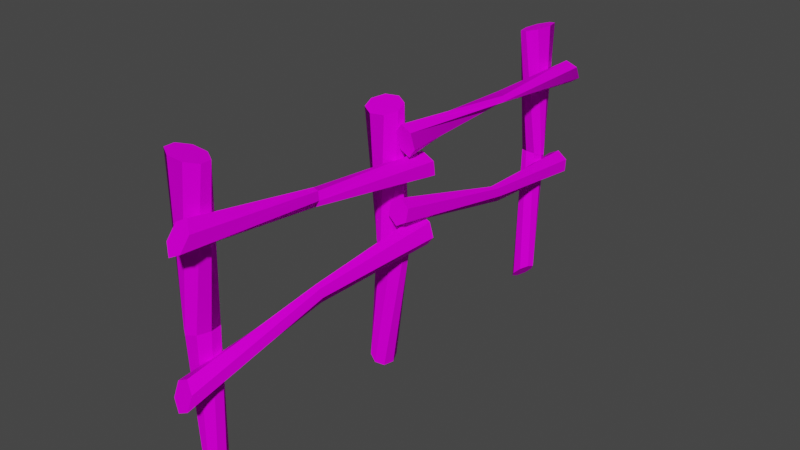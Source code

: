 # Source: Fence1.blend  (saved by Blender 3.3.6; exported with 4.5.12 LTS)
import bpy
from mathutils import Matrix  # noqa: F401  (used for matrix-valued properties, if any)

bpy.ops.wm.read_factory_settings(use_empty=True)
scene = bpy.context.scene
scene.name = 'Scene'

# ---- collections
col_collection = bpy.data.collections.new('Collection'); scene.collection.children.link(col_collection)

# ---- images (referenced by path relative to the original .blend; pixels are not part of the script)
import os
ASSET_DIR = os.environ.get("B2B_ASSET_DIR", "")  # directory of the original .blend (textures are referenced by path, not embedded)
HERE = os.path.dirname(os.path.abspath(__file__))  # packed textures are extracted next to this script under _unpacked/

def load_image(name, relpath, width, height, colorspace="sRGB"):
    """Load a texture the original file referenced (path relative to the .blend, or extracted next to this script)."""
    p = next((c for c in (os.path.join(HERE, relpath), os.path.join(ASSET_DIR, relpath)) if relpath and os.path.exists(c)), "")
    if p:
        img = bpy.data.images.load(p, check_existing=True)
        img.name = name
    else:  # same state as the original file: an image datablock whose file is absent (Cycles renders it pink)
        img = bpy.data.images.new(name, width, height)
        img.source = "FILE"
        img.filepath = "//" + (relpath or name)
    img.colorspace_settings.name = colorspace
    return img
img_fence1tex = load_image('Fence1Tex', 'Fence1Tex.png', 1024, 1024, 'sRGB')

# ---- materials (node trees are filled in below, after node groups)
mat_fence1mat = bpy.data.materials.new('Fence1Mat')
mat_fence1mat.use_transparent_shadow = False

# ---- node groups
ng_auto_smooth = bpy.data.node_groups.new('Auto Smooth', 'GeometryNodeTree')
_s = ng_auto_smooth.interface.new_socket(name='Geometry', in_out='OUTPUT', socket_type='NodeSocketGeometry')
_s = ng_auto_smooth.interface.new_socket(name='Geometry', in_out='INPUT', socket_type='NodeSocketGeometry')
_s = ng_auto_smooth.interface.new_socket(name='Angle', in_out='INPUT', socket_type='NodeSocketFloat')
_s.subtype = 'ANGLE'
_s.min_value = 0.0
_s.max_value = 3.142
ng_auto_smooth.is_modifier = True
_N = ng_auto_smooth.nodes; _L = ng_auto_smooth.links
n0 = _N.new('NodeGroupOutput'); n0.name = 'Group Output'; n0.location = (480, -100)
n1 = _N.new('NodeGroupInput'); n1.name = 'Group Input'; n1.location = (-420, -300)
n2 = _N.new('NodeGroupInput'); n2.name = 'Group Input.001'; n2.location = (-60, -100)
n3 = _N.new('GeometryNodeSetShadeSmooth'); n3.name = 'Set Shade Smooth'; n3.location = (120, -100)
n3.domain = 'EDGE'
n4 = _N.new('GeometryNodeSetShadeSmooth'); n4.name = 'Set Shade Smooth.001'; n4.location = (300, -100)
n5 = _N.new('GeometryNodeInputMeshEdgeAngle'); n5.name = 'Edge Angle'; n5.location = (-420, -220)
n6 = _N.new('GeometryNodeInputEdgeSmooth'); n6.name = 'Is Edge Smooth'; n6.location = (-60, -160)
n7 = _N.new('GeometryNodeInputShadeSmooth'); n7.name = 'Is Face Smooth'; n7.location = (-240, -340)
n8 = _N.new('FunctionNodeBooleanMath'); n8.name = 'Boolean Math'; n8.location = (-60, -220)
n9 = _N.new('FunctionNodeCompare'); n9.name = 'Compare'; n9.location = (-240, -180)
n9.operation = 'LESS_EQUAL'
_L.new(n5.outputs[0], n9.inputs[0])
_L.new(n4.outputs[0], n0.inputs[0])
_L.new(n1.outputs[1], n9.inputs[1])
_L.new(n9.outputs[0], n8.inputs[0])
_L.new(n7.outputs[0], n8.inputs[1])
_L.new(n2.outputs[0], n3.inputs[0])
_L.new(n6.outputs[0], n3.inputs[1])
_L.new(n3.outputs[0], n4.inputs[0])
_L.new(n8.outputs[0], n3.inputs[2])
n0.is_active_output = True

# ---- material node trees
mat_fence1mat.use_nodes = True; mat_fence1mat.node_tree.nodes.clear()
_N = mat_fence1mat.node_tree.nodes; _L = mat_fence1mat.node_tree.links
n0 = _N.new('ShaderNodeBsdfPrincipled'); n0.name = 'Principled BSDF'; n0.location = (10, 300)
n0.distribution = 'GGX'
n0.subsurface_method = 'RANDOM_WALK_SKIN'
n0.inputs[2].default_value = 0.6385
n0.inputs[3].default_value = 1.45
n0.inputs[13].default_value = 0.01295
n0.inputs[27].default_value = (0.0, 0.0, 0.0, 1.0)
n0.inputs[28].default_value = 1.0
n1 = _N.new('ShaderNodeOutputMaterial'); n1.name = 'Material Output'; n1.location = (300, 300)
n2 = _N.new('ShaderNodeTexImage'); n2.name = 'Image Texture'; n2.location = (-280, 280)
n2.image = img_fence1tex
_L.new(n0.outputs[0], n1.inputs[0])
_L.new(n2.outputs[0], n0.inputs[0])
n1.is_active_output = True

# ---- world
world_world = bpy.data.worlds.new('World'); scene.world = world_world
world_world.use_nodes = True; world_world.node_tree.nodes.clear()
_N = world_world.node_tree.nodes; _L = world_world.node_tree.links
n0 = _N.new('ShaderNodeOutputWorld'); n0.name = 'World Output'; n0.location = (300, 300)
n1 = _N.new('ShaderNodeBackground'); n1.name = 'Background'; n1.location = (10, 300)
n1.inputs[0].default_value = (0.05088, 0.05088, 0.05088, 1.0)
_L.new(n1.outputs[0], n0.inputs[0])
n0.is_active_output = True
world_world.color = (0.05088, 0.05088, 0.05088)
world_world.use_sun_shadow = False
world_world.sun_shadow_jitter_overblur = 0.0

# ---- meshes
me_cylinder = bpy.data.meshes.new('Cylinder')
me_cylinder.from_pydata([(-4.657e-10, 0.1205, -0.1737), (-0.08394, 0.03513, 2.178), (0.06879, 0.1006, -0.1532), (-0.03432, 0.122, 2.151), (0.09729, 0.05278, -0.1038), (0.06358, 0.146, 2.126), (0.06879, 0.00491, -0.05439), (0.1524, 0.09302, 2.119), (-4.657e-10, -0.01492, -0.03393), (0.1802, -0.005839, 2.134), (-0.06879, 0.00491, -0.05439), (0.1305, -0.0927, 2.161), (-0.09729, 0.05278, -0.1038), (0.03264, -0.1167, 2.185), (-0.06879, 0.1006, -0.1532), (-0.0562, -0.06373, 2.192), (-0.1038, 0.1725, 0.9376), (-0.01677, 0.1895, 0.9617), (0.05764, 0.1374, 0.9826), (0.07581, 0.04661, 0.988), (0.02709, -0.02966, 0.9748), (-0.05997, -0.04673, 0.9506), (-0.1344, 0.005397, 0.9297), (-0.1525, 0.09619, 0.9243), (0.2507, 0.8302, 1.622), (0.2304, 0.821, 1.577), (0.1803, -0.2877, 1.668), (0.3105, 1.907, 1.434), (0.2661, -0.2752, 1.711), (0.2866, 1.922, 1.527), (0.2877, -0.216, 1.818), (0.1779, 1.93, 1.574), (0.2233, -0.1693, 1.881), (0.09315, 1.922, 1.527), (0.1375, -0.1818, 1.837), (0.1171, 1.907, 1.434), (0.116, -0.241, 1.731), (0.2258, 1.899, 1.388), (0.2221, 0.8522, 1.672), (0.1733, 0.8649, 1.678), (0.153, 0.8557, 1.633), (0.1815, 0.8338, 1.583), (0.01835, 1.699, -0.1457), (0.09644, 1.837, 1.931), (-0.04336, 1.664, -0.1251), (0.1225, 1.741, 1.908), (-0.09573, 1.678, -0.08004), (0.06996, 1.654, 1.889), (-0.1081, 1.732, -0.03688), (-0.03031, 1.628, 1.887), (-0.0732, 1.795, -0.0209), (-0.1196, 1.678, 1.901), (-0.0115, 1.83, -0.04148), (-0.1456, 1.774, 1.924), (0.04088, 1.816, -0.08655), (-0.09315, 1.861, 1.943), (0.05324, 1.762, -0.1297), (0.007129, 1.887, 1.945), (0.166, 1.745, 0.8327), (0.1178, 1.671, 0.8568), (0.0292, 1.655, 0.8782), (-0.04795, 1.706, 0.8845), (-0.06845, 1.794, 0.8718), (-0.02029, 1.868, 0.8477), (0.06832, 1.884, 0.8263), (0.1455, 1.833, 0.82), (0.2507, 0.8322, 0.9284), (0.2304, 0.8359, 0.8829), (0.07125, -0.2538, 0.5507), (0.2456, 1.918, 0.8731), (0.1571, -0.2539, 0.596), (0.3048, 1.907, 0.9493), (0.1786, -0.2269, 0.7148), (0.2752, 1.902, 1.064), (0.1143, -0.1997, 0.7883), (0.1864, 1.907, 1.102), (0.02845, -0.1995, 0.743), (0.1272, 1.918, 1.026), (0.006931, -0.2265, 0.6242), (0.1568, 1.924, 0.9115), (0.2221, 0.8393, 0.9826), (0.1733, 0.85, 0.9914), (0.153, 0.8537, 0.9459), (0.1815, 0.8466, 0.8917), (-0.01281, 3.507, -0.1733), (-0.01179, 3.769, 2.019), (-0.01671, 3.438, -0.1467), (-0.1086, 3.747, 1.99), (0.0174, 3.4, -0.09212), (-0.1611, 3.66, 1.971), (0.06954, 3.417, -0.04156), (-0.1387, 3.559, 1.974), (0.1092, 3.477, -0.02463), (-0.05449, 3.503, 1.997), (0.1131, 3.547, -0.05123), (0.04228, 3.525, 2.027), (0.07894, 3.584, -0.1058), (0.09487, 3.612, 2.046), (0.02681, 3.568, -0.1564), (0.07248, 3.714, 2.043), (-0.06189, 3.699, 0.9286), (-0.09606, 3.642, 0.9507), (-0.07706, 3.577, 0.9733), (-0.01602, 3.543, 0.9833), (0.0513, 3.559, 0.9748), (0.08547, 3.616, 0.9527), (0.06647, 3.681, 0.93), (0.005429, 3.715, 0.92), (0.1979, 2.803, 1.663), (0.1475, 2.813, 1.684), (0.1344, 3.92, 1.511), (0.2313, 1.725, 1.605), (0.2138, 3.907, 1.566), (0.2903, 1.71, 1.68), (0.2211, 3.848, 1.674), (0.2608, 1.702, 1.795), (0.1491, 3.801, 1.728), (0.1723, 1.71, 1.834), (0.06971, 3.814, 1.674), (0.1134, 1.725, 1.758), (0.06235, 3.873, 1.565), (0.1429, 1.733, 1.644), (0.2522, 2.779, 1.697), (0.2561, 2.765, 1.751), (0.2058, 2.775, 1.772), (0.1515, 2.799, 1.738), (0.2507, 2.8, 0.9284), (0.2304, 2.796, 0.8829), (0.07125, 3.886, 0.6903), (0.2, 1.624, 1.121), (0.1571, 3.886, 0.7356), (0.2781, 1.634, 1.165), (0.1786, 3.859, 0.8544), (0.2941, 1.639, 1.274), (0.1143, 3.832, 0.9279), (0.232, 1.634, 1.338), (0.02845, 3.831, 0.8826), (0.1539, 1.624, 1.295), (0.006931, 3.859, 0.7638), (0.1379, 1.618, 1.186), (0.2221, 2.793, 0.9826), (0.1733, 2.782, 0.9914), (0.153, 2.778, 0.9459), (0.1815, 2.785, 0.8917)], [], [(16, 1, 3, 17), (17, 3, 5, 18), (18, 5, 7, 19), (19, 7, 9, 20), (20, 9, 11, 21), (21, 11, 13, 22), (3, 1, 15, 13, 11, 9, 7, 5), (22, 13, 15, 23), (23, 15, 1, 16), (0, 2, 4, 6, 8, 10, 12, 14), (14, 23, 16, 0), (12, 22, 23, 14), (10, 21, 22, 12), (8, 20, 21, 10), (6, 19, 20, 8), (4, 18, 19, 6), (2, 17, 18, 4), (0, 16, 17, 2), (28, 24, 38, 30), (25, 27, 29, 24), (30, 38, 39, 32), (24, 29, 31, 38), (32, 39, 40, 34), (38, 31, 33, 39), (34, 40, 41, 36), (39, 33, 35, 40), (29, 27, 37, 35, 33, 31), (36, 41, 25, 26), (40, 35, 37, 41), (26, 25, 24, 28), (41, 37, 27, 25), (26, 28, 30, 32, 34, 36), (58, 43, 45, 59), (59, 45, 47, 60), (60, 47, 49, 61), (61, 49, 51, 62), (62, 51, 53, 63), (63, 53, 55, 64), (45, 43, 57, 55, 53, 51, 49, 47), (64, 55, 57, 65), (65, 57, 43, 58), (42, 44, 46, 48, 50, 52, 54, 56), (56, 65, 58, 42), (54, 64, 65, 56), (52, 63, 64, 54), (50, 62, 63, 52), (48, 61, 62, 50), (46, 60, 61, 48), (44, 59, 60, 46), (42, 58, 59, 44), (70, 66, 80, 72), (67, 69, 71, 66), (72, 80, 81, 74), (66, 71, 73, 80), (74, 81, 82, 76), (80, 73, 75, 81), (76, 82, 83, 78), (81, 75, 77, 82), (71, 69, 79, 77, 75, 73), (78, 83, 67, 68), (82, 77, 79, 83), (68, 67, 66, 70), (83, 79, 69, 67), (68, 70, 72, 74, 76, 78), (100, 101, 87, 85), (101, 102, 89, 87), (102, 103, 91, 89), (103, 104, 93, 91), (104, 105, 95, 93), (105, 106, 97, 95), (87, 89, 91, 93, 95, 97, 99, 85), (106, 107, 99, 97), (107, 100, 85, 99), (84, 98, 96, 94, 92, 90, 88, 86), (98, 84, 100, 107), (96, 98, 107, 106), (94, 96, 106, 105), (92, 94, 105, 104), (90, 92, 104, 103), (88, 90, 103, 102), (86, 88, 102, 101), (84, 86, 101, 100), (112, 114, 122, 108), (109, 108, 113, 111), (114, 116, 123, 122), (108, 122, 115, 113), (116, 118, 124, 123), (122, 123, 117, 115), (118, 120, 125, 124), (123, 124, 119, 117), (113, 115, 117, 119, 121, 111), (120, 110, 109, 125), (124, 125, 121, 119), (110, 112, 108, 109), (125, 109, 111, 121), (110, 120, 118, 116, 114, 112), (130, 132, 140, 126), (127, 126, 131, 129), (132, 134, 141, 140), (126, 140, 133, 131), (134, 136, 142, 141), (140, 141, 135, 133), (136, 138, 143, 142), (141, 142, 137, 135), (131, 133, 135, 137, 139, 129), (138, 128, 127, 143), (142, 143, 139, 137), (128, 130, 126, 127), (143, 127, 129, 139), (128, 138, 136, 134, 132, 130)])
me_cylinder.polygons.foreach_set('use_smooth', [True] * 110)
_uv = me_cylinder.uv_layers.new(name='UVMap')
_uv.uv.foreach_set('vector', [0.383, 0.1885, 0.3752, 0.02691, 0.3864, 0.03017, 0.394, 0.1854, 0.394, 0.1854, 0.3864, 0.03017, 0.3992, 0.03335, 0.3991, 0.183, 0.2989, 0.178, 0.2942, 0.02845, 0.3056, 0.02915, 0.3106, 0.177, 0.3106, 0.177, 0.3056, 0.02915, 0.3187, 0.02691, 0.3168, 0.1784, 0.04381, 0.1775, 0.05987, 0.3297, 0.049, 0.3332, 0.03265, 0.174, 0.03265, 0.174, 0.049, 0.3332, 0.03603, 0.336, 0.02691, 0.1709, 0.1165, 0.8059, 0.1295, 0.8061, 0.1387, 0.8158, 0.1387, 0.8293, 0.1295, 0.8388, 0.1165, 0.8386, 0.1073, 0.8289, 0.1073, 0.8154, 0.13, 0.1688, 0.1437, 0.3343, 0.1315, 0.3345, 0.1188, 0.1673, 0.1188, 0.1673, 0.1315, 0.3345, 0.1188, 0.3317, 0.1137, 0.1686, 0.05245, 0.02691, 0.05937, 0.02992, 0.05987, 0.0366, 0.05364, 0.04305, 0.04435, 0.04547, 0.03743, 0.04246, 0.03694, 0.03578, 0.04316, 0.02933, 0.3835, 0.3315, 0.3725, 0.1905, 0.383, 0.1885, 0.3926, 0.3342, 0.1369, 0.03364, 0.13, 0.1688, 0.1188, 0.1673, 0.134, 0.02691, 0.1437, 0.0406, 0.1408, 0.1723, 0.13, 0.1688, 0.1369, 0.03364, 0.04435, 0.04547, 0.04381, 0.1775, 0.03265, 0.174, 0.03743, 0.04246, 0.05364, 0.04305, 0.05385, 0.1793, 0.04381, 0.1775, 0.04435, 0.04547, 0.3149, 0.3198, 0.2989, 0.178, 0.3106, 0.177, 0.3187, 0.3132, 0.3078, 0.3265, 0.2886, 0.181, 0.2989, 0.178, 0.3149, 0.3198, 0.3926, 0.3342, 0.383, 0.1885, 0.394, 0.1854, 0.3992, 0.3317, 0.5494, 0.6981, 0.5494, 0.8296, 0.5425, 0.8332, 0.5351, 0.7025, 0.4596, 0.8282, 0.453, 0.7037, 0.4654, 0.7018, 0.4654, 0.8288, 0.3139, 0.3803, 0.3054, 0.5194, 0.299, 0.5211, 0.3053, 0.3866, 0.3092, 0.5164, 0.3139, 0.6589, 0.2996, 0.66, 0.3054, 0.5194, 0.3053, 0.3866, 0.299, 0.5211, 0.2964, 0.5197, 0.2942, 0.3848, 0.3054, 0.5194, 0.2996, 0.66, 0.2886, 0.6588, 0.299, 0.5211, 0.6924, 0.9046, 0.7016, 0.7882, 0.7088, 0.7916, 0.7069, 0.9074, 0.6959, 0.7895, 0.6966, 0.6655, 0.7092, 0.6669, 0.7016, 0.7882, 0.03836, 0.8365, 0.02691, 0.8318, 0.02691, 0.82, 0.03836, 0.8129, 0.04981, 0.8176, 0.04981, 0.8294, 0.7069, 0.9074, 0.7088, 0.7916, 0.7103, 0.7962, 0.7166, 0.9156, 0.7016, 0.7882, 0.7092, 0.6669, 0.7166, 0.6743, 0.7088, 0.7916, 0.6253, 0.6884, 0.6253, 0.8339, 0.62, 0.8349, 0.6127, 0.69, 0.7806, 0.8337, 0.7731, 0.6934, 0.7858, 0.6923, 0.7858, 0.8352, 0.3658, 0.9127, 0.3658, 0.9005, 0.3752, 0.8888, 0.3845, 0.8893, 0.3845, 0.9016, 0.3752, 0.9133, 0.2035, 0.4826, 0.2145, 0.6267, 0.2018, 0.6234, 0.1975, 0.4857, 0.545, 0.1642, 0.5431, 0.02691, 0.5542, 0.02931, 0.5564, 0.1617, 0.5564, 0.1617, 0.5542, 0.02931, 0.5675, 0.03, 0.5626, 0.1613, 0.7034, 0.4855, 0.695, 0.3543, 0.7068, 0.3524, 0.7146, 0.4873, 0.7146, 0.4873, 0.7068, 0.3524, 0.7193, 0.3496, 0.7193, 0.4906, 0.2142, 0.1575, 0.2347, 0.2982, 0.2232, 0.3008, 0.203, 0.1546, 0.3751, 0.7219, 0.3883, 0.722, 0.3976, 0.7317, 0.3976, 0.7452, 0.3883, 0.7547, 0.3751, 0.7546, 0.3658, 0.7449, 0.3658, 0.7314, 0.203, 0.1546, 0.2232, 0.3008, 0.2101, 0.3011, 0.1975, 0.1535, 0.2151, 0.4812, 0.2254, 0.629, 0.2145, 0.6267, 0.2035, 0.4826, 0.2204, 0.02691, 0.2296, 0.02958, 0.2347, 0.03562, 0.2327, 0.04149, 0.2247, 0.04375, 0.2154, 0.04108, 0.2103, 0.03504, 0.2123, 0.02917, 0.2152, 0.3571, 0.2151, 0.4812, 0.2035, 0.4826, 0.2099, 0.3549, 0.2222, 0.3629, 0.2254, 0.4824, 0.2151, 0.4812, 0.2152, 0.3571, 0.2154, 0.04108, 0.2142, 0.1575, 0.203, 0.1546, 0.2103, 0.03504, 0.2247, 0.04375, 0.2244, 0.1605, 0.2142, 0.1575, 0.2154, 0.04108, 0.7092, 0.6061, 0.7034, 0.4855, 0.7146, 0.4873, 0.7138, 0.6042, 0.7023, 0.6117, 0.6924, 0.4863, 0.7034, 0.4855, 0.7092, 0.6061, 0.562, 0.2932, 0.545, 0.1642, 0.5564, 0.1617, 0.5675, 0.2876, 0.5527, 0.2958, 0.5351, 0.1673, 0.545, 0.1642, 0.562, 0.2932, 0.7276, 0.02691, 0.7075, 0.155, 0.701, 0.1587, 0.7127, 0.03159, 0.4583, 0.1719, 0.4737, 0.3126, 0.4619, 0.3124, 0.453, 0.1719, 0.9407, 0.3496, 0.9399, 0.4902, 0.9334, 0.4913, 0.932, 0.353, 0.7075, 0.155, 0.7276, 0.2767, 0.713, 0.2804, 0.701, 0.1587, 0.932, 0.353, 0.9334, 0.4913, 0.9308, 0.4915, 0.9208, 0.3524, 0.9399, 0.4902, 0.9407, 0.6296, 0.929, 0.6299, 0.9334, 0.4913, 0.8746, 0.2566, 0.866, 0.1463, 0.8726, 0.1502, 0.8896, 0.2605, 0.8599, 0.1472, 0.8644, 0.03065, 0.875, 0.02691, 0.866, 0.1463, 0.453, 0.8942, 0.4537, 0.8827, 0.4648, 0.8827, 0.4752, 0.8942, 0.4744, 0.9057, 0.4633, 0.9057, 0.2886, 0.8139, 0.2964, 0.7176, 0.2999, 0.7139, 0.2999, 0.8136, 0.866, 0.1463, 0.875, 0.02691, 0.8896, 0.03072, 0.8726, 0.1502, 0.4812, 0.02691, 0.4583, 0.1719, 0.453, 0.1719, 0.4686, 0.02838, 0.4634, 0.1725, 0.4812, 0.312, 0.4737, 0.3126, 0.4583, 0.1719, 0.2886, 0.891, 0.2886, 0.8792, 0.2997, 0.8677, 0.3109, 0.8681, 0.3109, 0.8798, 0.2997, 0.8913, 0.03423, 0.5333, 0.02691, 0.5362, 0.02902, 0.6718, 0.04162, 0.676, 0.6177, 0.4861, 0.6267, 0.484, 0.6254, 0.3527, 0.6185, 0.3496, 0.6267, 0.484, 0.6343, 0.4836, 0.6386, 0.3536, 0.6254, 0.3527, 0.1298, 0.5293, 0.1212, 0.5279, 0.133, 0.662, 0.1391, 0.6595, 0.1212, 0.5279, 0.1137, 0.5249, 0.1205, 0.6654, 0.133, 0.662, 0.4696, 0.505, 0.4611, 0.5021, 0.472, 0.648, 0.4779, 0.6455, 0.1391, 0.7426, 0.1391, 0.7291, 0.1298, 0.7194, 0.1166, 0.7192, 0.1073, 0.7286, 0.1073, 0.7422, 0.1166, 0.7519, 0.1298, 0.7521, 0.4611, 0.5021, 0.453, 0.5009, 0.4592, 0.6476, 0.472, 0.648, 0.0431, 0.5324, 0.03423, 0.5333, 0.04162, 0.676, 0.04832, 0.6795, 0.7882, 0.9041, 0.7882, 0.8946, 0.7838, 0.889, 0.7775, 0.8906, 0.7731, 0.8984, 0.7731, 0.908, 0.7775, 0.9136, 0.7838, 0.912, 0.03976, 0.392, 0.03168, 0.3898, 0.03423, 0.5333, 0.0431, 0.5324, 0.04672, 0.3988, 0.03976, 0.392, 0.0431, 0.5324, 0.04832, 0.534, 0.4779, 0.3735, 0.4713, 0.3665, 0.4611, 0.5021, 0.4696, 0.505, 0.1235, 0.3968, 0.1187, 0.3934, 0.1137, 0.5249, 0.1212, 0.5279, 0.132, 0.3946, 0.1235, 0.3968, 0.1212, 0.5279, 0.1298, 0.5293, 0.1391, 0.3883, 0.132, 0.3946, 0.1298, 0.5293, 0.1346, 0.5284, 0.6315, 0.6318, 0.6386, 0.6254, 0.6267, 0.484, 0.6177, 0.4861, 0.6233, 0.6346, 0.6315, 0.6318, 0.6177, 0.4861, 0.6127, 0.4886, 0.2183, 0.6828, 0.2046, 0.6907, 0.2089, 0.811, 0.2128, 0.8042, 0.7785, 0.4945, 0.7851, 0.4929, 0.7923, 0.3496, 0.7847, 0.3516, 0.2046, 0.6907, 0.1975, 0.6913, 0.2019, 0.8133, 0.2089, 0.811, 0.2128, 0.8042, 0.2089, 0.811, 0.2033, 0.9311, 0.2183, 0.9314, 0.8545, 0.6236, 0.867, 0.6258, 0.8504, 0.4891, 0.8461, 0.4879, 0.2089, 0.811, 0.2019, 0.8133, 0.1977, 0.9244, 0.2033, 0.9311, 0.7853, 0.2753, 0.799, 0.2837, 0.7854, 0.151, 0.7814, 0.1447, 0.8461, 0.4879, 0.8504, 0.4891, 0.867, 0.3523, 0.8555, 0.3496, 0.6127, 0.9003, 0.6236, 0.9113, 0.6346, 0.911, 0.6346, 0.8997, 0.6236, 0.8887, 0.6127, 0.8891, 0.799, 0.2837, 0.806, 0.2856, 0.7923, 0.1534, 0.7854, 0.151, 0.7814, 0.1447, 0.7854, 0.151, 0.806, 0.02722, 0.791, 0.02691, 0.782, 0.6385, 0.7923, 0.6368, 0.7851, 0.4929, 0.7785, 0.4945, 0.7789, 0.4928, 0.7785, 0.4945, 0.7847, 0.3516, 0.7731, 0.3532, 0.3658, 0.8119, 0.3658, 0.8251, 0.3766, 0.835, 0.3874, 0.8316, 0.3874, 0.8184, 0.3766, 0.8085, 0.6231, 0.294, 0.6374, 0.2863, 0.6285, 0.1646, 0.6213, 0.1649, 0.5377, 0.4923, 0.5351, 0.4918, 0.5404, 0.6434, 0.5506, 0.6443, 0.6374, 0.2863, 0.6471, 0.2857, 0.6301, 0.1665, 0.6285, 0.1646, 0.6213, 0.1649, 0.6285, 0.1646, 0.638, 0.02691, 0.6242, 0.03049, 0.8595, 0.6813, 0.8469, 0.6796, 0.8461, 0.8185, 0.8513, 0.8189, 0.6285, 0.1646, 0.6301, 0.1665, 0.6471, 0.02879, 0.638, 0.02691, 0.3976, 0.3955, 0.3833, 0.388, 0.3725, 0.5249, 0.3797, 0.5256, 0.8513, 0.8189, 0.8461, 0.8185, 0.8477, 0.9728, 0.8595, 0.9731, 0.5441, 0.887, 0.5351, 0.8982, 0.5371, 0.9093, 0.5482, 0.9093, 0.5572, 0.8982, 0.5552, 0.887, 0.5589, 0.3524, 0.5502, 0.3496, 0.5377, 0.4923, 0.5441, 0.4933, 0.3797, 0.5256, 0.3725, 0.5249, 0.3838, 0.6649, 0.3976, 0.6681, 0.5502, 0.3496, 0.539, 0.35, 0.5351, 0.4918, 0.5377, 0.4923, 0.5441, 0.4933, 0.5377, 0.4923, 0.5506, 0.6443, 0.5589, 0.6443, 0.04762, 0.7591, 0.05052, 0.7462, 0.04161, 0.7333, 0.02981, 0.7333, 0.02691, 0.7462, 0.03582, 0.7591])
me_cylinder.materials.append(mat_fence1mat)
me_cylinder.use_paint_bone_selection = False
me_cylinder.use_paint_mask = True
me_cylinder.update()

# ---- objects
ob_cylinder = bpy.data.objects.new('Cylinder', me_cylinder)

# ---- transforms, parenting, visibility, modifiers, constraints
ob_cylinder.location = (0.0, 0.0, 0.0)
_m = ob_cylinder.modifiers.new('Auto Smooth', 'NODES')
_m.node_group = ng_auto_smooth
_gi = [s.identifier for s in ng_auto_smooth.interface.items_tree if s.item_type == 'SOCKET' and s.in_out == 'INPUT']
_m[_gi[1]] = 0.5236  # Angle

# ---- collection membership
col_collection.objects.link(ob_cylinder)

# ---- scene / render settings (as saved in the file)
scene.frame_start = 1; scene.frame_end = 250; scene.frame_set(1)
scene.render.engine = 'BLENDER_EEVEE_NEXT'
scene.cycles.sampling_pattern = 'TABULATED_SOBOL'
scene.cycles.use_light_tree = False
scene.view_settings.view_transform = 'Filmic'
bpy.context.view_layer.update()

# ---- added for rendering (the .blend has no active camera and no usable light): camera, sun
cam_auto = bpy.data.cameras.new('AutoCamera')
cam_auto.lens = 50.0
cam_auto.sensor_width = 36.0
cam_auto.clip_end = 1000.0
ob_auto_camera = bpy.data.objects.new('AutoCamera', cam_auto)
scene.collection.objects.link(ob_auto_camera)
ob_auto_camera.location = (4.56186, -3.56862, 4.59889)
ob_auto_camera.rotation_euler = (1.09748, -7.21219e-08, 0.694738)
scene.camera = ob_auto_camera
light_auto_sun = bpy.data.lights.new('AutoSun', 'SUN')
light_auto_sun.energy = 3.0
light_auto_sun.angle = 0.0523599
ob_auto_sun = bpy.data.objects.new('AutoSun', light_auto_sun)
scene.collection.objects.link(ob_auto_sun)
ob_auto_sun.rotation_euler = (0.872665, 0.174533, 0.523599)
bpy.context.view_layer.update()
